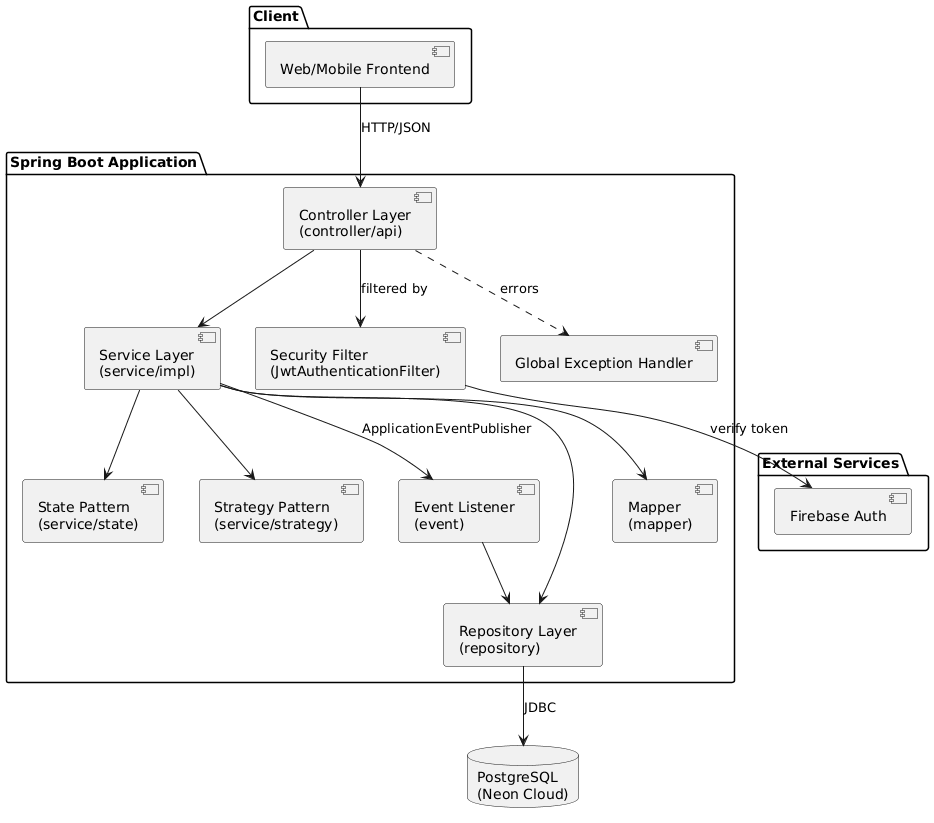

The diagram above was rendered by PlantUML. Its source (embedded in the PNG):
@startuml
package "Client" {
  [Web/Mobile Frontend]
}

package "Spring Boot Application" {
  [Controller Layer\n(controller/api)] as Controller
  [Security Filter\n(JwtAuthenticationFilter)] as Security
  [Service Layer\n(service/impl)] as Service
  [State Pattern\n(service/state)] as State
  [Strategy Pattern\n(service/strategy)] as Strategy
  [Event Listener\n(event)] as EventListener
  [Repository Layer\n(repository)] as Repository
  [Mapper\n(mapper)] as Mapper
  [Global Exception Handler] as ExHandler
}

package "External Services" {
  [Firebase Auth]
}

database "PostgreSQL\n(Neon Cloud)" as DB

[Web/Mobile Frontend] --> Controller : HTTP/JSON
Controller --> Security : filtered by
Controller --> Service
Controller ..> ExHandler : errors
Service --> State
Service --> Strategy
Service --> Repository
Service --> Mapper
Service --> EventListener : ApplicationEventPublisher
EventListener --> Repository
Repository --> DB : JDBC
Security --> [Firebase Auth] : verify token
@enduml